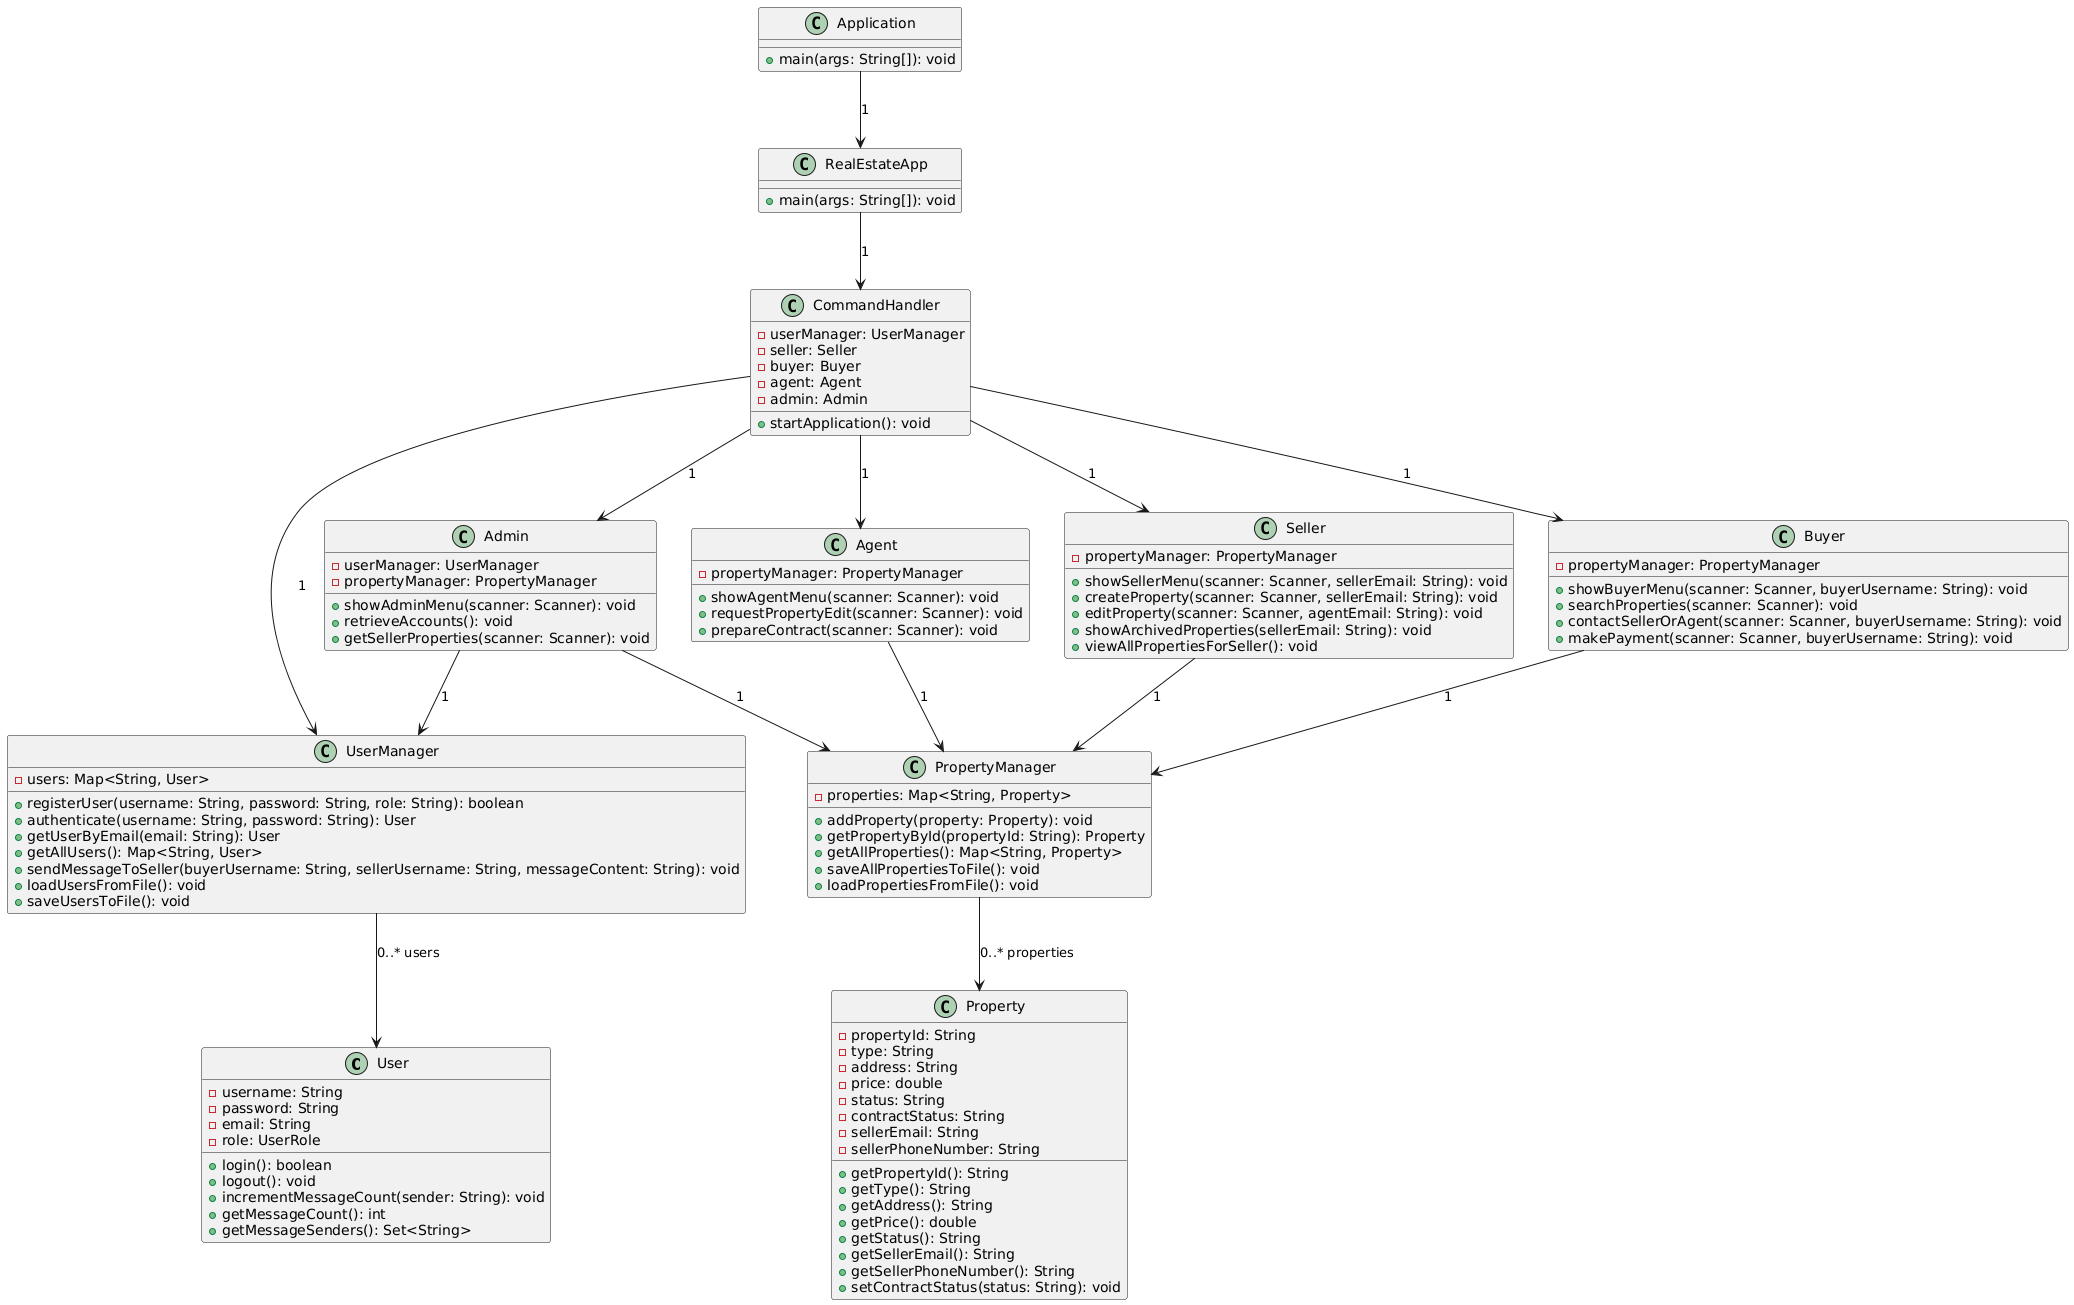

The diagram above was rendered by PlantUML. Its source (embedded in the PNG):
@startuml
class User {
    - username: String
    - password: String
    - email: String
    - role: UserRole
    + login(): boolean
    + logout(): void
    + incrementMessageCount(sender: String): void
    + getMessageCount(): int
    + getMessageSenders(): Set<String>
}

class UserManager {
    - users: Map<String, User>
    + registerUser(username: String, password: String, role: String): boolean
    + authenticate(username: String, password: String): User
    + getUserByEmail(email: String): User
    + getAllUsers(): Map<String, User>
    + sendMessageToSeller(buyerUsername: String, sellerUsername: String, messageContent: String): void
    + loadUsersFromFile(): void
    + saveUsersToFile(): void
}

class Property {
    - propertyId: String
    - type: String
    - address: String
    - price: double
    - status: String
    - contractStatus: String
    - sellerEmail: String
    - sellerPhoneNumber: String
    + getPropertyId(): String
    + getType(): String
    + getAddress(): String
    + getPrice(): double
    + getStatus(): String
    + getSellerEmail(): String
    + getSellerPhoneNumber(): String
    + setContractStatus(status: String): void
}

class PropertyManager {
    - properties: Map<String, Property>
    + addProperty(property: Property): void
    + getPropertyById(propertyId: String): Property
    + getAllProperties(): Map<String, Property>
    + saveAllPropertiesToFile(): void
    + loadPropertiesFromFile(): void
}

class Seller {
    - propertyManager: PropertyManager
    + showSellerMenu(scanner: Scanner, sellerEmail: String): void
    + createProperty(scanner: Scanner, sellerEmail: String): void
    + editProperty(scanner: Scanner, agentEmail: String): void
    + showArchivedProperties(sellerEmail: String): void
    + viewAllPropertiesForSeller(): void
}

class Buyer {
    - propertyManager: PropertyManager
    + showBuyerMenu(scanner: Scanner, buyerUsername: String): void
    + searchProperties(scanner: Scanner): void
    + contactSellerOrAgent(scanner: Scanner, buyerUsername: String): void
    + makePayment(scanner: Scanner, buyerUsername: String): void
}

class Agent {
    - propertyManager: PropertyManager
    + showAgentMenu(scanner: Scanner): void
    + requestPropertyEdit(scanner: Scanner): void
    + prepareContract(scanner: Scanner): void
}

class Admin {
    - userManager: UserManager
    - propertyManager: PropertyManager
    + showAdminMenu(scanner: Scanner): void
    + retrieveAccounts(): void
    + getSellerProperties(scanner: Scanner): void
}

class CommandHandler {
    - userManager: UserManager
    - seller: Seller
    - buyer: Buyer
    - agent: Agent
    - admin: Admin
    + startApplication(): void
}

class RealEstateApp {
    + main(args: String[]): void
}

class Application {
    + main(args: String[]): void
}

UserManager --> User : "0..* users"
PropertyManager --> Property : "0..* properties"
Seller --> PropertyManager : "1"
Buyer --> PropertyManager : "1"
Agent --> PropertyManager : "1"
Admin --> UserManager : "1"
Admin --> PropertyManager : "1"
CommandHandler --> UserManager : "1"
CommandHandler --> Seller : "1"
CommandHandler --> Buyer : "1"
CommandHandler --> Agent : "1"
CommandHandler --> Admin : "1"
RealEstateApp --> CommandHandler : "1"
Application --> RealEstateApp : "1"
@enduml